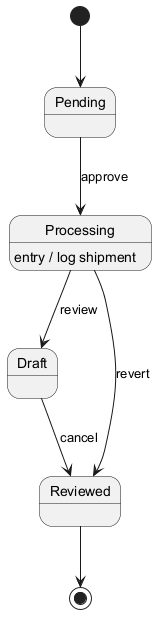

The diagram above was rendered by PlantUML. Its source (embedded in the PNG):
@startuml
skinparam backgroundColor #FFFFFF
skinparam classBackgroundColor #F1F8E9
skinparam classBorderColor #33691E
[*] --> Pending
Pending --> Processing : approve
Processing --> Draft : review
Processing : entry / log shipment
Draft --> Reviewed : cancel
Processing --> Reviewed : revert
Reviewed --> [*]
@enduml